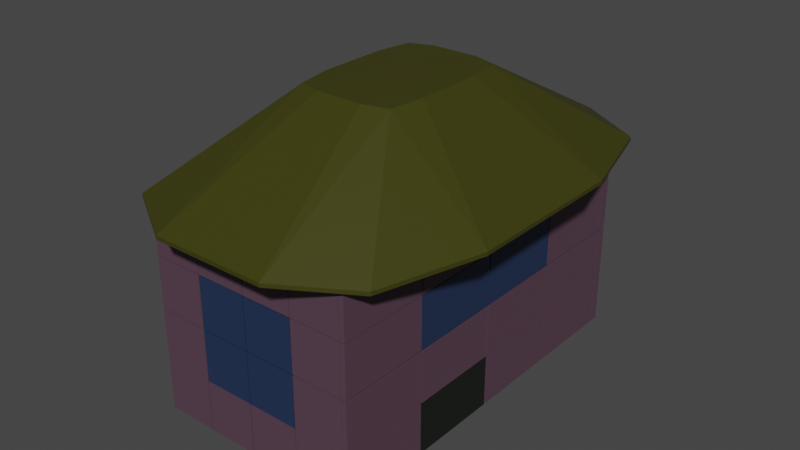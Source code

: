 # Source: house02.blend  (saved by Blender 2.81.16; exported with 4.5.12 LTS)
import bpy
from mathutils import Matrix  # noqa: F401  (used for matrix-valued properties, if any)

bpy.ops.wm.read_factory_settings(use_empty=True)
scene = bpy.context.scene
scene.name = 'Scene'

# ---- collections
col_collection = bpy.data.collections.new('Collection'); scene.collection.children.link(col_collection)

# ---- materials (node trees are filled in below, after node groups)
mat_house = bpy.data.materials.new('House')
mat_house.use_transparent_shadow = False
mat_window = bpy.data.materials.new('Window')
mat_window.use_transparent_shadow = False
mat_door = bpy.data.materials.new('Door')
mat_door.use_transparent_shadow = False
mat_roof = bpy.data.materials.new('Roof')
mat_roof.use_transparent_shadow = False

# ---- material node trees
mat_house.use_nodes = True; mat_house.node_tree.nodes.clear()
_N = mat_house.node_tree.nodes; _L = mat_house.node_tree.links
n0 = _N.new('ShaderNodeOutputMaterial'); n0.name = 'Material Output'; n0.location = (300, 300)
n1 = _N.new('ShaderNodeBsdfPrincipled'); n1.name = 'Principled BSDF'; n1.location = (10, 300)
n1.distribution = 'GGX'
n1.subsurface_method = 'BURLEY'
n1.inputs[0].default_value = (0.09462, 0.05061, 0.07576, 1.0)
n1.inputs[3].default_value = 1.45
n1.inputs[27].default_value = (0.0, 0.0, 0.0, 1.0)
n1.inputs[28].default_value = 1.0
_L.new(n1.outputs[0], n0.inputs[0])
n0.is_active_output = True
mat_window.use_nodes = True; mat_window.node_tree.nodes.clear()
_N = mat_window.node_tree.nodes; _L = mat_window.node_tree.links
n0 = _N.new('ShaderNodeOutputMaterial'); n0.name = 'Material Output'; n0.location = (300, 300)
n1 = _N.new('ShaderNodeBsdfPrincipled'); n1.name = 'Principled BSDF'; n1.location = (10, 300)
n1.distribution = 'GGX'
n1.subsurface_method = 'BURLEY'
n1.inputs[0].default_value = (0.01574, 0.03198, 0.08353, 1.0)
n1.inputs[3].default_value = 1.45
n1.inputs[27].default_value = (0.0, 0.0, 0.0, 1.0)
n1.inputs[28].default_value = 1.0
_L.new(n1.outputs[0], n0.inputs[0])
n0.is_active_output = True
mat_door.use_nodes = True; mat_door.node_tree.nodes.clear()
_N = mat_door.node_tree.nodes; _L = mat_door.node_tree.links
n0 = _N.new('ShaderNodeOutputMaterial'); n0.name = 'Material Output'; n0.location = (300, 300)
n1 = _N.new('ShaderNodeBsdfPrincipled'); n1.name = 'Principled BSDF'; n1.location = (10, 300)
n1.distribution = 'GGX'
n1.subsurface_method = 'BURLEY'
n1.inputs[0].default_value = (0.008747, 0.01109, 0.008159, 1.0)
n1.inputs[3].default_value = 1.45
n1.inputs[27].default_value = (0.0, 0.0, 0.0, 1.0)
n1.inputs[28].default_value = 1.0
_L.new(n1.outputs[0], n0.inputs[0])
n0.is_active_output = True
mat_roof.use_nodes = True; mat_roof.node_tree.nodes.clear()
_N = mat_roof.node_tree.nodes; _L = mat_roof.node_tree.links
n0 = _N.new('ShaderNodeOutputMaterial'); n0.name = 'Material Output'; n0.location = (300, 300)
n1 = _N.new('ShaderNodeBsdfPrincipled'); n1.name = 'Principled BSDF'; n1.location = (10, 300)
n1.distribution = 'GGX'
n1.subsurface_method = 'BURLEY'
n1.inputs[0].default_value = (0.04414, 0.04445, 0.002486, 1.0)
n1.inputs[3].default_value = 1.45
n1.inputs[27].default_value = (0.0, 0.0, 0.0, 1.0)
n1.inputs[28].default_value = 1.0
_L.new(n1.outputs[0], n0.inputs[0])
n0.is_active_output = True

# ---- world
world_world = bpy.data.worlds.new('World'); scene.world = world_world
world_world.use_nodes = True; world_world.node_tree.nodes.clear()
_N = world_world.node_tree.nodes; _L = world_world.node_tree.links
n0 = _N.new('ShaderNodeOutputWorld'); n0.name = 'World Output'; n0.location = (300, 300)
n1 = _N.new('ShaderNodeBackground'); n1.name = 'Background'; n1.location = (10, 300)
n1.inputs[0].default_value = (0.05088, 0.05088, 0.05088, 1.0)
_L.new(n1.outputs[0], n0.inputs[0])
n0.is_active_output = True
world_world.color = (0.05088, 0.05088, 0.05088)
world_world.use_sun_shadow = False
world_world.sun_shadow_jitter_overblur = 0.0

# ---- meshes
me_cube_047 = bpy.data.meshes.new('Cube.047')
me_cube_047.from_pydata([(0.4853, 2.585, 2.968), (0.4853, 2.585, 4.125), (0.3696, 2.585, 2.968), (0.3696, 2.585, 4.125), (0.4853, 4.638, 2.968), (0.4853, 4.638, 4.125), (0.3696, 4.638, 2.968), (0.3696, 4.638, 4.125), (-0.7928, 2.584, -0.5783), (-0.7928, 2.584, 0.5783), (-0.7928, 2.79, -0.5783), (-0.7928, 2.79, 0.5783), (0.3639, 2.584, -0.5783), (0.3639, 2.584, 0.5783), (0.3639, 2.79, -0.5783), (0.3639, 2.79, 0.5783), (-1.963, 2.584, -0.5783), (-1.963, 2.584, 0.5783), (-1.963, 2.79, -0.5783), (-1.963, 2.79, 0.5783), (-0.8061, 2.584, -0.5783), (-0.8061, 2.584, 0.5783), (-0.8061, 2.79, -0.5783), (-0.8061, 2.79, 0.5783), (-3.137, 2.584, -0.5783), (-3.137, 2.584, 0.5783), (-3.137, 2.79, -0.5783), (-3.137, 2.79, 0.5783), (-1.981, 2.584, -0.5783), (-1.981, 2.584, 0.5783), (-1.981, 2.79, -0.5783), (-1.981, 2.79, 0.5783), (-4.307, 2.584, -0.5783), (-4.307, 2.584, 0.5783), (-4.307, 2.79, -0.5783), (-4.307, 2.79, 0.5783), (-3.151, 2.584, -0.5783), (-3.151, 2.584, 0.5783), (-3.151, 2.79, -0.5783), (-3.151, 2.79, 0.5783), (-0.7928, 2.584, 0.5983), (-0.7928, 2.584, 1.755), (-0.7928, 2.79, 0.5983), (-0.7928, 2.79, 1.755), (0.3639, 2.584, 0.5983), (0.3639, 2.584, 1.755), (0.3639, 2.79, 0.5983), (0.3639, 2.79, 1.755), (-1.963, 2.584, 0.5983), (-1.963, 2.584, 1.755), (-1.963, 2.79, 0.5983), (-1.963, 2.79, 1.755), (-0.8061, 2.584, 0.5983), (-0.8061, 2.584, 1.755), (-0.8061, 2.79, 0.5983), (-0.8061, 2.79, 1.755), (-3.137, 2.584, 0.5983), (-3.137, 2.584, 1.755), (-3.137, 2.79, 0.5983), (-3.137, 2.79, 1.755), (-1.981, 2.584, 0.5983), (-1.981, 2.584, 1.755), (-1.981, 2.79, 0.5983), (-1.981, 2.79, 1.755), (-4.307, 2.584, 0.5983), (-4.307, 2.584, 1.755), (-4.307, 2.79, 0.5983), (-4.307, 2.79, 1.755), (-3.151, 2.584, 0.5983), (-3.151, 2.584, 1.755), (-3.151, 2.79, 0.5983), (-3.151, 2.79, 1.755), (-0.7928, 2.584, 1.792), (-0.7928, 2.584, 2.948), (-0.7928, 2.79, 1.792), (-0.7928, 2.79, 2.948), (0.3639, 2.584, 1.792), (0.3639, 2.584, 2.948), (0.3639, 2.79, 1.792), (0.3639, 2.79, 2.948), (-1.963, 2.584, 1.792), (-1.963, 2.584, 2.948), (-1.963, 2.79, 1.792), (-1.963, 2.79, 2.948), (-0.8061, 2.584, 1.792), (-0.8061, 2.584, 2.948), (-0.8061, 2.79, 1.792), (-0.8061, 2.79, 2.948), (-3.137, 2.584, 1.792), (-3.137, 2.584, 2.948), (-3.137, 2.79, 1.792), (-3.137, 2.79, 2.948), (-1.981, 2.584, 1.792), (-1.981, 2.584, 2.948), (-1.981, 2.79, 1.792), (-1.981, 2.79, 2.948), (-4.307, 2.584, 1.792), (-4.307, 2.584, 2.948), (-4.307, 2.79, 1.792), (-4.307, 2.79, 2.948), (-3.151, 2.584, 1.792), (-3.151, 2.584, 2.948), (-3.151, 2.79, 1.792), (-3.151, 2.79, 2.948), (-0.7928, 2.584, 2.968), (-0.7928, 2.584, 4.125), (-0.7928, 2.79, 2.968), (-0.7928, 2.79, 4.125), (0.3639, 2.584, 2.968), (0.3639, 2.584, 4.125), (0.3639, 2.79, 2.968), (0.3639, 2.79, 4.125), (-1.963, 2.584, 2.968), (-1.963, 2.584, 4.125), (-1.963, 2.79, 2.968), (-1.963, 2.79, 4.125), (-0.8061, 2.584, 2.968), (-0.8061, 2.584, 4.125), (-0.8061, 2.79, 2.968), (-0.8061, 2.79, 4.125), (-3.137, 2.584, 2.968), (-3.137, 2.584, 4.125), (-3.137, 2.79, 2.968), (-3.137, 2.79, 4.125), (-1.981, 2.584, 2.968), (-1.981, 2.584, 4.125), (-1.981, 2.79, 2.968), (-1.981, 2.79, 4.125), (-4.307, 2.584, 2.968), (-4.307, 2.584, 4.125), (-4.307, 2.79, 2.968), (-4.307, 2.79, 4.125), (-3.151, 2.584, 2.968), (-3.151, 2.584, 4.125), (-3.151, 2.79, 2.968), (-3.151, 2.79, 4.125), (0.4853, 8.822, -0.5783), (0.4853, 8.822, 0.5783), (0.3696, 8.822, -0.5783), (0.3696, 8.822, 0.5783), (0.4853, 10.87, -0.5783), (0.4853, 10.87, 0.5783), (0.3696, 10.87, -0.5783), (0.3696, 10.87, 0.5783), (0.4853, 6.746, -0.5783), (0.4853, 6.746, 0.5783), (0.3696, 6.746, -0.5783), (0.3696, 6.746, 0.5783), (0.4853, 8.798, -0.5783), (0.4853, 8.798, 0.5783), (0.3696, 8.798, -0.5783), (0.3696, 8.798, 0.5783), (0.4853, 4.661, -0.5783), (0.4853, 4.661, 0.5783), (0.3696, 4.661, -0.5783), (0.3696, 4.661, 0.5783), (0.4853, 6.714, -0.5783), (0.4853, 6.714, 0.5783), (0.3696, 6.714, -0.5783), (0.3696, 6.714, 0.5783), (0.4853, 2.585, -0.5783), (0.4853, 2.585, 0.5783), (0.3696, 2.585, -0.5783), (0.3696, 2.585, 0.5783), (0.4853, 4.638, -0.5783), (0.4853, 4.638, 0.5783), (0.3696, 4.638, -0.5783), (0.3696, 4.638, 0.5783), (0.4853, 8.822, 0.5983), (0.4853, 8.822, 1.755), (0.3696, 8.822, 0.5983), (0.3696, 8.822, 1.755), (0.4853, 10.87, 0.5983), (0.4853, 10.87, 1.755), (0.3696, 10.87, 0.5983), (0.3696, 10.87, 1.755), (0.4853, 6.746, 0.5983), (0.4853, 6.746, 1.755), (0.3696, 6.746, 0.5983), (0.3696, 6.746, 1.755), (0.4853, 8.798, 0.5983), (0.4853, 8.798, 1.755), (0.3696, 8.798, 0.5983), (0.3696, 8.798, 1.755), (0.4853, 4.661, 0.5983), (0.4853, 4.661, 1.755), (0.3696, 4.661, 0.5983), (0.3696, 4.661, 1.755), (0.4853, 6.714, 0.5983), (0.4853, 6.714, 1.755), (0.3696, 6.714, 0.5983), (0.3696, 6.714, 1.755), (0.4853, 2.585, 0.5983), (0.4853, 2.585, 1.755), (0.3696, 2.585, 0.5983), (0.3696, 2.585, 1.755), (0.4853, 4.638, 0.5983), (0.4853, 4.638, 1.755), (0.3696, 4.638, 0.5983), (0.3696, 4.638, 1.755), (0.4853, 8.822, 1.792), (0.4853, 8.822, 2.948), (0.3696, 8.822, 1.792), (0.3696, 8.822, 2.948), (0.4853, 10.87, 1.792), (0.4853, 10.87, 2.948), (0.3696, 10.87, 1.792), (0.3696, 10.87, 2.948), (0.4853, 6.746, 1.792), (0.4853, 6.746, 2.948), (0.3696, 6.746, 1.792), (0.3696, 6.746, 2.948), (0.4853, 8.798, 1.792), (0.4853, 8.798, 2.948), (0.3696, 8.798, 1.792), (0.3696, 8.798, 2.948), (0.4853, 4.661, 1.792), (0.4853, 4.661, 2.948), (0.3696, 4.661, 1.792), (0.3696, 4.661, 2.948), (0.4853, 6.714, 1.792), (0.4853, 6.714, 2.948), (0.3696, 6.714, 1.792), (0.3696, 6.714, 2.948), (0.4853, 2.585, 1.792), (0.4853, 2.585, 2.948), (0.3696, 2.585, 1.792), (0.3696, 2.585, 2.948), (0.4853, 4.638, 1.792), (0.4853, 4.638, 2.948), (0.3696, 4.638, 1.792), (0.3696, 4.638, 2.948), (0.4853, 8.822, 2.968), (0.4853, 8.822, 4.125), (0.3696, 8.822, 2.968), (0.3696, 8.822, 4.125), (0.4853, 10.87, 2.968), (0.4853, 10.87, 4.125), (0.3696, 10.87, 2.968), (0.3696, 10.87, 4.125), (0.4853, 6.746, 2.968), (0.4853, 6.746, 4.125), (0.3696, 6.746, 2.968), (0.3696, 6.746, 4.125), (0.4853, 8.798, 2.968), (0.4853, 8.798, 4.125), (0.3696, 8.798, 2.968), (0.3696, 8.798, 4.125), (0.4853, 4.661, 2.968), (0.4853, 4.661, 4.125), (0.3696, 4.661, 2.968), (0.3696, 4.661, 4.125), (0.4853, 6.714, 2.968), (0.4853, 6.714, 4.125), (0.3696, 6.714, 2.968), (0.3696, 6.714, 4.125), (-3.029, 11.11, -0.5783), (-3.029, 11.11, 0.5783), (-3.029, 10.9, -0.5783), (-3.029, 10.9, 0.5783), (-4.186, 11.11, -0.5783), (-4.186, 11.11, 0.5783), (-4.186, 10.9, -0.5783), (-4.186, 10.9, 0.5783), (-1.859, 11.11, -0.5783), (-1.859, 11.11, 0.5783), (-1.859, 10.9, -0.5783), (-1.859, 10.9, 0.5783), (-3.016, 11.11, -0.5783), (-3.016, 11.11, 0.5783), (-3.016, 10.9, -0.5783), (-3.016, 10.9, 0.5783), (-0.6849, 11.11, -0.5783), (-0.6849, 11.11, 0.5783), (-0.6849, 10.9, -0.5783), (-0.6849, 10.9, 0.5783), (-1.842, 11.11, -0.5783), (-1.842, 11.11, 0.5783), (-1.842, 10.9, -0.5783), (-1.842, 10.9, 0.5783), (0.4851, 11.11, -0.5783), (0.4851, 11.11, 0.5783), (0.4851, 10.9, -0.5783), (0.4851, 10.9, 0.5783), (-0.6715, 11.11, -0.5783), (-0.6715, 11.11, 0.5783), (-0.6715, 10.9, -0.5783), (-0.6715, 10.9, 0.5783), (-3.029, 11.11, 0.5983), (-3.029, 11.11, 1.755), (-3.029, 10.9, 0.5983), (-3.029, 10.9, 1.755), (-4.186, 11.11, 0.5983), (-4.186, 11.11, 1.755), (-4.186, 10.9, 0.5983), (-4.186, 10.9, 1.755), (-1.859, 11.11, 0.5983), (-1.859, 11.11, 1.755), (-1.859, 10.9, 0.5983), (-1.859, 10.9, 1.755), (-3.016, 11.11, 0.5983), (-3.016, 11.11, 1.755), (-3.016, 10.9, 0.5983), (-3.016, 10.9, 1.755), (-0.6849, 11.11, 0.5983), (-0.6849, 11.11, 1.755), (-0.6849, 10.9, 0.5983), (-0.6849, 10.9, 1.755), (-1.842, 11.11, 0.5983), (-1.842, 11.11, 1.755), (-1.842, 10.9, 0.5983), (-1.842, 10.9, 1.755), (0.4851, 11.11, 0.5983), (0.4851, 11.11, 1.755), (0.4851, 10.9, 0.5983), (0.4851, 10.9, 1.755), (-0.6715, 11.11, 0.5983), (-0.6715, 11.11, 1.755), (-0.6715, 10.9, 0.5983), (-0.6715, 10.9, 1.755), (-3.029, 11.11, 1.792), (-3.029, 11.11, 2.948), (-3.029, 10.9, 1.792), (-3.029, 10.9, 2.948), (-4.186, 11.11, 1.792), (-4.186, 11.11, 2.948), (-4.186, 10.9, 1.792), (-4.186, 10.9, 2.948), (-1.859, 11.11, 1.792), (-1.859, 11.11, 2.948), (-1.859, 10.9, 1.792), (-1.859, 10.9, 2.948), (-3.016, 11.11, 1.792), (-3.016, 11.11, 2.948), (-3.016, 10.9, 1.792), (-3.016, 10.9, 2.948), (-0.6849, 11.11, 1.792), (-0.6849, 11.11, 2.948), (-0.6849, 10.9, 1.792), (-0.6849, 10.9, 2.948), (-1.842, 11.11, 1.792), (-1.842, 11.11, 2.948), (-1.842, 10.9, 1.792), (-1.842, 10.9, 2.948), (0.4851, 11.11, 1.792), (0.4851, 11.11, 2.948), (0.4851, 10.9, 1.792), (0.4851, 10.9, 2.948), (-0.6715, 11.11, 1.792), (-0.6715, 11.11, 2.948), (-0.6715, 10.9, 1.792), (-0.6715, 10.9, 2.948), (-3.029, 11.11, 2.968), (-3.029, 11.11, 4.125), (-3.029, 10.9, 2.968), (-3.029, 10.9, 4.125), (-4.186, 11.11, 2.968), (-4.186, 11.11, 4.125), (-4.186, 10.9, 2.968), (-4.186, 10.9, 4.125), (-1.859, 11.11, 2.968), (-1.859, 11.11, 4.125), (-1.859, 10.9, 2.968), (-1.859, 10.9, 4.125), (-3.016, 11.11, 2.968), (-3.016, 11.11, 4.125), (-3.016, 10.9, 2.968), (-3.016, 10.9, 4.125), (-0.6849, 11.11, 2.968), (-0.6849, 11.11, 4.125), (-0.6849, 10.9, 2.968), (-0.6849, 10.9, 4.125), (-1.842, 11.11, 2.968), (-1.842, 11.11, 4.125), (-1.842, 10.9, 2.968), (-1.842, 10.9, 4.125), (0.4851, 11.11, 2.968), (0.4851, 11.11, 4.125), (0.4851, 10.9, 2.968), (0.4851, 10.9, 4.125), (-0.6715, 11.11, 2.968), (-0.6715, 11.11, 4.125), (-0.6715, 10.9, 2.968), (-0.6715, 10.9, 4.125), (-4.307, 4.871, -0.5783), (-4.307, 4.871, 0.5783), (-4.192, 4.871, -0.5783), (-4.192, 4.871, 0.5783), (-4.307, 2.819, -0.5783), (-4.307, 2.819, 0.5783), (-4.192, 2.819, -0.5783), (-4.192, 2.819, 0.5783), (-4.307, 6.948, -0.5783), (-4.307, 6.948, 0.5783), (-4.192, 6.948, -0.5783), (-4.192, 6.948, 0.5783), (-4.307, 4.895, -0.5783), (-4.307, 4.895, 0.5783), (-4.192, 4.895, -0.5783), (-4.192, 4.895, 0.5783), (-4.307, 9.032, -0.5783), (-4.307, 9.032, 0.5783), (-4.192, 9.032, -0.5783), (-4.192, 9.032, 0.5783), (-4.307, 6.979, -0.5783), (-4.307, 6.979, 0.5783), (-4.192, 6.979, -0.5783), (-4.192, 6.979, 0.5783), (-4.307, 11.11, -0.5783), (-4.307, 11.11, 0.5783), (-4.192, 11.11, -0.5783), (-4.192, 11.11, 0.5783), (-4.307, 9.056, -0.5783), (-4.307, 9.056, 0.5783), (-4.192, 9.056, -0.5783), (-4.192, 9.056, 0.5783), (-4.307, 4.871, 0.5983), (-4.307, 4.871, 1.755), (-4.192, 4.871, 0.5983), (-4.192, 4.871, 1.755), (-4.307, 2.819, 0.5983), (-4.307, 2.819, 1.755), (-4.192, 2.819, 0.5983), (-4.192, 2.819, 1.755), (-4.307, 6.948, 0.5983), (-4.307, 6.948, 1.755), (-4.192, 6.948, 0.5983), (-4.192, 6.948, 1.755), (-4.307, 4.895, 0.5983), (-4.307, 4.895, 1.755), (-4.192, 4.895, 0.5983), (-4.192, 4.895, 1.755), (-4.307, 9.032, 0.5983), (-4.307, 9.032, 1.755), (-4.192, 9.032, 0.5983), (-4.192, 9.032, 1.755), (-4.307, 6.979, 0.5983), (-4.307, 6.979, 1.755), (-4.192, 6.979, 0.5983), (-4.192, 6.979, 1.755), (-4.307, 11.11, 0.5983), (-4.307, 11.11, 1.755), (-4.192, 11.11, 0.5983), (-4.192, 11.11, 1.755), (-4.307, 9.056, 0.5983), (-4.307, 9.056, 1.755), (-4.192, 9.056, 0.5983), (-4.192, 9.056, 1.755), (-4.307, 4.871, 1.792), (-4.307, 4.871, 2.948), (-4.192, 4.871, 1.792), (-4.192, 4.871, 2.948), (-4.307, 2.819, 1.792), (-4.307, 2.819, 2.948), (-4.192, 2.819, 1.792), (-4.192, 2.819, 2.948), (-4.307, 6.948, 1.792), (-4.307, 6.948, 2.948), (-4.192, 6.948, 1.792), (-4.192, 6.948, 2.948), (-4.307, 4.895, 1.792), (-4.307, 4.895, 2.948), (-4.192, 4.895, 1.792), (-4.192, 4.895, 2.948), (-4.307, 9.032, 1.792), (-4.307, 9.032, 2.948), (-4.192, 9.032, 1.792), (-4.192, 9.032, 2.948), (-4.307, 6.979, 1.792), (-4.307, 6.979, 2.948), (-4.192, 6.979, 1.792), (-4.192, 6.979, 2.948), (-4.307, 11.11, 1.792), (-4.307, 11.11, 2.948), (-4.192, 11.11, 1.792), (-4.192, 11.11, 2.948), (-4.307, 9.056, 1.792), (-4.307, 9.056, 2.948), (-4.192, 9.056, 1.792), (-4.192, 9.056, 2.948), (-4.307, 4.871, 2.968), (-4.307, 4.871, 4.125), (-4.192, 4.871, 2.968), (-4.192, 4.871, 4.125), (-4.307, 2.819, 2.968), (-4.307, 2.819, 4.125), (-4.192, 2.819, 2.968), (-4.192, 2.819, 4.125), (-4.307, 6.948, 2.968), (-4.307, 6.948, 4.125), (-4.192, 6.948, 2.968), (-4.192, 6.948, 4.125), (-4.307, 4.895, 2.968), (-4.307, 4.895, 4.125), (-4.192, 4.895, 2.968), (-4.192, 4.895, 4.125), (-4.307, 9.032, 2.968), (-4.307, 9.032, 4.125), (-4.192, 9.032, 2.968), (-4.192, 9.032, 4.125), (-4.307, 6.979, 2.968), (-4.307, 6.979, 4.125), (-4.192, 6.979, 2.968), (-4.192, 6.979, 4.125), (-4.307, 11.11, 2.968), (-4.307, 11.11, 4.125), (-4.192, 11.11, 2.968), (-4.192, 11.11, 4.125), (-4.307, 9.056, 2.968), (-4.307, 9.056, 4.125), (-4.192, 9.056, 2.968), (-4.192, 9.056, 4.125), (-3.173, 1.763, 4.096), (-4.737, 4.985, 3.959), (-4.737, 2.706, 4.011), (-4.45, 3.124, 3.969), (-3.173, 2.706, 3.959), (-5.385, 4.985, 4.011), (-3.173, 1.763, 4.011), (-3.173, 4.985, 3.938), (-3.173, 4.985, 3.938), (-3.173, 1.763, 4.011), (-5.385, 4.985, 4.011), (-3.173, 1.763, 4.096), (-2.421, 6.079, 6.017), (-5.385, 4.985, 4.096), (-3.173, 8.741, 3.938), (-5.385, 8.741, 4.011), (-3.173, 11.96, 4.011), (-2.421, 7.647, 6.017), (-3.173, 11.96, 4.096), (-5.385, 8.741, 4.096), (-0.5937, 4.985, 3.938), (1.619, 4.985, 4.011), (-0.5937, 1.763, 4.011), (-1.345, 6.079, 6.017), (-0.5937, 1.763, 4.096), (1.619, 4.985, 4.096), (-0.5937, 8.741, 3.938), (-0.5937, 11.96, 4.011), (1.619, 8.741, 4.011), (-1.345, 7.647, 6.017), (1.619, 8.741, 4.096), (-0.5937, 11.96, 4.096), (-2.421, 6.079, 6.017), (-5.385, 4.985, 4.096), (-2.421, 5.128, 5.996), (-2.955, 5.302, 5.986), (-3.074, 6.079, 5.996), (-4.737, 2.706, 4.096), (-3.173, 8.741, 3.938), (-5.385, 8.741, 4.011), (-3.173, 11.96, 4.011), (-4.737, 8.741, 3.959), (-4.45, 10.6, 3.969), (-4.737, 11.02, 4.011), (-3.173, 11.02, 3.959), (-2.421, 7.647, 6.017), (-3.173, 11.96, 4.096), (-5.385, 8.741, 4.096), (-2.421, 8.598, 5.996), (-2.955, 8.423, 5.986), (-4.737, 11.02, 4.096), (-3.074, 7.647, 5.996), (-0.5937, 4.985, 3.938), (1.619, 4.985, 4.011), (-0.5937, 1.763, 4.011), (0.9709, 4.985, 3.959), (0.6838, 3.124, 3.969), (0.9709, 2.706, 4.011), (-0.5937, 2.706, 3.959), (-1.345, 6.079, 6.017), (-0.5937, 1.763, 4.096), (1.619, 4.985, 4.096), (-1.345, 5.128, 5.996), (-0.8116, 5.302, 5.986), (0.9709, 2.706, 4.096), (-0.6917, 6.079, 5.996), (-0.5937, 8.741, 3.938), (-0.5937, 11.96, 4.011), (1.619, 8.741, 4.011), (-0.5937, 11.02, 3.959), (0.6838, 10.6, 3.969), (0.9709, 11.02, 4.011), (0.9709, 8.741, 3.959), (-1.345, 7.647, 6.017), (1.619, 8.741, 4.096), (-0.5937, 11.96, 4.096), (-0.6917, 7.647, 5.996), (-0.8116, 8.423, 5.986), (0.9709, 11.02, 4.096), (-1.345, 8.598, 5.996)], [], [(0, 1, 3, 2), (2, 3, 7, 6), (6, 7, 5, 4), (4, 5, 1, 0), (2, 6, 4, 0), (7, 3, 1, 5), (8, 9, 11, 10), (10, 11, 15, 14), (14, 15, 13, 12), (12, 13, 9, 8), (10, 14, 12, 8), (15, 11, 9, 13), (16, 17, 19, 18), (18, 19, 23, 22), (22, 23, 21, 20), (20, 21, 17, 16), (18, 22, 20, 16), (23, 19, 17, 21), (24, 25, 27, 26), (26, 27, 31, 30), (30, 31, 29, 28), (28, 29, 25, 24), (26, 30, 28, 24), (31, 27, 25, 29), (32, 33, 35, 34), (34, 35, 39, 38), (38, 39, 37, 36), (36, 37, 33, 32), (34, 38, 36, 32), (39, 35, 33, 37), (40, 41, 43, 42), (42, 43, 47, 46), (46, 47, 45, 44), (44, 45, 41, 40), (42, 46, 44, 40), (47, 43, 41, 45), (48, 49, 51, 50), (50, 51, 55, 54), (54, 55, 53, 52), (52, 53, 49, 48), (50, 54, 52, 48), (55, 51, 49, 53), (56, 57, 59, 58), (58, 59, 63, 62), (62, 63, 61, 60), (60, 61, 57, 56), (58, 62, 60, 56), (63, 59, 57, 61), (64, 65, 67, 66), (66, 67, 71, 70), (70, 71, 69, 68), (68, 69, 65, 64), (66, 70, 68, 64), (71, 67, 65, 69), (72, 73, 75, 74), (74, 75, 79, 78), (78, 79, 77, 76), (76, 77, 73, 72), (74, 78, 76, 72), (79, 75, 73, 77), (80, 81, 83, 82), (82, 83, 87, 86), (86, 87, 85, 84), (84, 85, 81, 80), (82, 86, 84, 80), (87, 83, 81, 85), (88, 89, 91, 90), (90, 91, 95, 94), (94, 95, 93, 92), (92, 93, 89, 88), (90, 94, 92, 88), (95, 91, 89, 93), (96, 97, 99, 98), (98, 99, 103, 102), (102, 103, 101, 100), (100, 101, 97, 96), (98, 102, 100, 96), (103, 99, 97, 101), (104, 105, 107, 106), (106, 107, 111, 110), (110, 111, 109, 108), (108, 109, 105, 104), (106, 110, 108, 104), (111, 107, 105, 109), (112, 113, 115, 114), (114, 115, 119, 118), (118, 119, 117, 116), (116, 117, 113, 112), (114, 118, 116, 112), (119, 115, 113, 117), (120, 121, 123, 122), (122, 123, 127, 126), (126, 127, 125, 124), (124, 125, 121, 120), (122, 126, 124, 120), (127, 123, 121, 125), (128, 129, 131, 130), (130, 131, 135, 134), (134, 135, 133, 132), (132, 133, 129, 128), (130, 134, 132, 128), (135, 131, 129, 133), (136, 137, 139, 138), (138, 139, 143, 142), (142, 143, 141, 140), (140, 141, 137, 136), (138, 142, 140, 136), (143, 139, 137, 141), (144, 145, 147, 146), (146, 147, 151, 150), (150, 151, 149, 148), (148, 149, 145, 144), (146, 150, 148, 144), (151, 147, 145, 149), (152, 153, 155, 154), (154, 155, 159, 158), (158, 159, 157, 156), (156, 157, 153, 152), (154, 158, 156, 152), (159, 155, 153, 157), (160, 161, 163, 162), (162, 163, 167, 166), (166, 167, 165, 164), (164, 165, 161, 160), (162, 166, 164, 160), (167, 163, 161, 165), (168, 169, 171, 170), (170, 171, 175, 174), (174, 175, 173, 172), (172, 173, 169, 168), (170, 174, 172, 168), (175, 171, 169, 173), (176, 177, 179, 178), (178, 179, 183, 182), (182, 183, 181, 180), (180, 181, 177, 176), (178, 182, 180, 176), (183, 179, 177, 181), (184, 185, 187, 186), (186, 187, 191, 190), (190, 191, 189, 188), (188, 189, 185, 184), (186, 190, 188, 184), (191, 187, 185, 189), (192, 193, 195, 194), (194, 195, 199, 198), (198, 199, 197, 196), (196, 197, 193, 192), (194, 198, 196, 192), (199, 195, 193, 197), (200, 201, 203, 202), (202, 203, 207, 206), (206, 207, 205, 204), (204, 205, 201, 200), (202, 206, 204, 200), (207, 203, 201, 205), (208, 209, 211, 210), (210, 211, 215, 214), (214, 215, 213, 212), (212, 213, 209, 208), (210, 214, 212, 208), (215, 211, 209, 213), (216, 217, 219, 218), (218, 219, 223, 222), (222, 223, 221, 220), (220, 221, 217, 216), (218, 222, 220, 216), (223, 219, 217, 221), (224, 225, 227, 226), (226, 227, 231, 230), (230, 231, 229, 228), (228, 229, 225, 224), (226, 230, 228, 224), (231, 227, 225, 229), (232, 233, 235, 234), (234, 235, 239, 238), (238, 239, 237, 236), (236, 237, 233, 232), (234, 238, 236, 232), (239, 235, 233, 237), (240, 241, 243, 242), (242, 243, 247, 246), (246, 247, 245, 244), (244, 245, 241, 240), (242, 246, 244, 240), (247, 243, 241, 245), (248, 249, 251, 250), (250, 251, 255, 254), (254, 255, 253, 252), (252, 253, 249, 248), (250, 254, 252, 248), (255, 251, 249, 253), (256, 257, 259, 258), (258, 259, 263, 262), (262, 263, 261, 260), (260, 261, 257, 256), (258, 262, 260, 256), (263, 259, 257, 261), (264, 265, 267, 266), (266, 267, 271, 270), (270, 271, 269, 268), (268, 269, 265, 264), (266, 270, 268, 264), (271, 267, 265, 269), (272, 273, 275, 274), (274, 275, 279, 278), (278, 279, 277, 276), (276, 277, 273, 272), (274, 278, 276, 272), (279, 275, 273, 277), (280, 281, 283, 282), (282, 283, 287, 286), (286, 287, 285, 284), (284, 285, 281, 280), (282, 286, 284, 280), (287, 283, 281, 285), (288, 289, 291, 290), (290, 291, 295, 294), (294, 295, 293, 292), (292, 293, 289, 288), (290, 294, 292, 288), (295, 291, 289, 293), (296, 297, 299, 298), (298, 299, 303, 302), (302, 303, 301, 300), (300, 301, 297, 296), (298, 302, 300, 296), (303, 299, 297, 301), (304, 305, 307, 306), (306, 307, 311, 310), (310, 311, 309, 308), (308, 309, 305, 304), (306, 310, 308, 304), (311, 307, 305, 309), (312, 313, 315, 314), (314, 315, 319, 318), (318, 319, 317, 316), (316, 317, 313, 312), (314, 318, 316, 312), (319, 315, 313, 317), (320, 321, 323, 322), (322, 323, 327, 326), (326, 327, 325, 324), (324, 325, 321, 320), (322, 326, 324, 320), (327, 323, 321, 325), (328, 329, 331, 330), (330, 331, 335, 334), (334, 335, 333, 332), (332, 333, 329, 328), (330, 334, 332, 328), (335, 331, 329, 333), (336, 337, 339, 338), (338, 339, 343, 342), (342, 343, 341, 340), (340, 341, 337, 336), (338, 342, 340, 336), (343, 339, 337, 341), (344, 345, 347, 346), (346, 347, 351, 350), (350, 351, 349, 348), (348, 349, 345, 344), (346, 350, 348, 344), (351, 347, 345, 349), (352, 353, 355, 354), (354, 355, 359, 358), (358, 359, 357, 356), (356, 357, 353, 352), (354, 358, 356, 352), (359, 355, 353, 357), (360, 361, 363, 362), (362, 363, 367, 366), (366, 367, 365, 364), (364, 365, 361, 360), (362, 366, 364, 360), (367, 363, 361, 365), (368, 369, 371, 370), (370, 371, 375, 374), (374, 375, 373, 372), (372, 373, 369, 368), (370, 374, 372, 368), (375, 371, 369, 373), (376, 377, 379, 378), (378, 379, 383, 382), (382, 383, 381, 380), (380, 381, 377, 376), (378, 382, 380, 376), (383, 379, 377, 381), (384, 385, 387, 386), (386, 387, 391, 390), (390, 391, 389, 388), (388, 389, 385, 384), (386, 390, 388, 384), (391, 387, 385, 389), (392, 393, 395, 394), (394, 395, 399, 398), (398, 399, 397, 396), (396, 397, 393, 392), (394, 398, 396, 392), (399, 395, 393, 397), (400, 401, 403, 402), (402, 403, 407, 406), (406, 407, 405, 404), (404, 405, 401, 400), (402, 406, 404, 400), (407, 403, 401, 405), (408, 409, 411, 410), (410, 411, 415, 414), (414, 415, 413, 412), (412, 413, 409, 408), (410, 414, 412, 408), (415, 411, 409, 413), (416, 417, 419, 418), (418, 419, 423, 422), (422, 423, 421, 420), (420, 421, 417, 416), (418, 422, 420, 416), (423, 419, 417, 421), (424, 425, 427, 426), (426, 427, 431, 430), (430, 431, 429, 428), (428, 429, 425, 424), (426, 430, 428, 424), (431, 427, 425, 429), (432, 433, 435, 434), (434, 435, 439, 438), (438, 439, 437, 436), (436, 437, 433, 432), (434, 438, 436, 432), (439, 435, 433, 437), (440, 441, 443, 442), (442, 443, 447, 446), (446, 447, 445, 444), (444, 445, 441, 440), (442, 446, 444, 440), (447, 443, 441, 445), (448, 449, 451, 450), (450, 451, 455, 454), (454, 455, 453, 452), (452, 453, 449, 448), (450, 454, 452, 448), (455, 451, 449, 453), (456, 457, 459, 458), (458, 459, 463, 462), (462, 463, 461, 460), (460, 461, 457, 456), (458, 462, 460, 456), (463, 459, 457, 461), (464, 465, 467, 466), (466, 467, 471, 470), (470, 471, 469, 468), (468, 469, 465, 464), (466, 470, 468, 464), (471, 467, 465, 469), (472, 473, 475, 474), (474, 475, 479, 478), (478, 479, 477, 476), (476, 477, 473, 472), (474, 478, 476, 472), (479, 475, 473, 477), (480, 481, 483, 482), (482, 483, 487, 486), (486, 487, 485, 484), (484, 485, 481, 480), (482, 486, 484, 480), (487, 483, 481, 485), (488, 489, 491, 490), (490, 491, 495, 494), (494, 495, 493, 492), (492, 493, 489, 488), (490, 494, 492, 488), (495, 491, 489, 493), (496, 497, 499, 498), (498, 499, 503, 502), (502, 503, 501, 500), (500, 501, 497, 496), (498, 502, 500, 496), (503, 499, 497, 501), (504, 505, 507, 506), (506, 507, 511, 510), (510, 511, 509, 508), (508, 509, 505, 504), (506, 510, 508, 504), (511, 507, 505, 509), (534, 536, 523, 521), (540, 542, 537, 533), (519, 516, 515, 513), (541, 529, 524, 535), (522, 525, 531, 527), (528, 530, 543, 539), (537, 542, 586, 573), (527, 531, 559, 551), (535, 524, 544, 571), (542, 540, 580, 586), (521, 523, 512, 518), (534, 521, 518, 566), (543, 530, 558, 587), (522, 527, 551, 517), (541, 535, 571, 585), (530, 528, 552, 558), (540, 533, 565, 580), (531, 525, 545, 559), (520, 532, 564, 519), (529, 541, 585, 557), (526, 520, 519, 550), (533, 537, 573, 565), (528, 539, 579, 552), (532, 538, 578, 564), (524, 529, 557, 544), (523, 536, 572, 512), (539, 543, 587, 579), (525, 522, 517, 545), (536, 534, 566, 572), (538, 526, 550, 578), (526, 538, 532, 520), (518, 514, 515, 516), (517, 513, 515, 514), (512, 546, 547, 549), (544, 548, 547, 546), (545, 549, 547, 548), (550, 553, 554, 556), (551, 555, 554, 553), (552, 556, 554, 555), (557, 560, 561, 563), (558, 562, 561, 560), (559, 563, 561, 562), (564, 567, 568, 570), (565, 569, 568, 567), (566, 570, 568, 569), (571, 574, 575, 577), (572, 576, 575, 574), (573, 577, 575, 576), (578, 581, 582, 584), (579, 583, 582, 581), (580, 584, 582, 583), (585, 588, 589, 591), (586, 590, 589, 588), (587, 591, 589, 590), (550, 519, 513, 553), (553, 513, 517, 551), (518, 512, 549, 514), (514, 549, 545, 517), (544, 557, 563, 548), (548, 563, 559, 545), (558, 552, 555, 562), (562, 555, 551, 559), (578, 550, 556, 581), (581, 556, 552, 579), (557, 585, 591, 560), (560, 591, 587, 558), (586, 580, 583, 590), (590, 583, 579, 587), (564, 578, 584, 567), (567, 584, 580, 565), (585, 571, 577, 588), (588, 577, 573, 586), (572, 566, 569, 576), (576, 569, 565, 573), (519, 564, 570, 516), (516, 570, 566, 518), (571, 544, 546, 574), (574, 546, 512, 572)])
me_cube_047.polygons.foreach_set('material_index', [0, 0, 0, 0, 0, 0, 0, 0, 0, 0, 0, 0, 0, 0, 0, 0, 0, 0, 0, 0, 0, 0, 0, 0, 0, 0, 0, 0, 0, 0, 0, 0, 0, 0, 0, 0, 1, 1, 1, 1, 1, 1, 1, 1, 1, 1, 1, 1, 0, 0, 0, 0, 0, 0, 0, 0, 0, 0, 0, 0, 1, 1, 1, 1, 1, 1, 1, 1, 1, 1, 1, 1, 0, 0, 0, 0, 0, 0, 0, 0, 0, 0, 0, 0, 0, 0, 0, 0, 0, 0, 0, 0, 0, 0, 0, 0, 0, 0, 0, 0, 0, 0, 0, 0, 0, 0, 0, 0, 0, 0, 0, 0, 0, 0, 2, 2, 2, 2, 2, 2, 0, 0, 0, 0, 0, 0, 0, 0, 0, 0, 0, 0, 0, 0, 0, 0, 0, 0, 0, 0, 0, 0, 0, 0, 0, 0, 0, 0, 0, 0, 0, 0, 0, 0, 0, 0, 1, 1, 1, 1, 1, 1, 1, 1, 1, 1, 1, 1, 0, 0, 0, 0, 0, 0, 0, 0, 0, 0, 0, 0, 0, 0, 0, 0, 0, 0, 0, 0, 0, 0, 0, 0, 0, 0, 0, 0, 0, 0, 0, 0, 0, 0, 0, 0, 0, 0, 0, 0, 0, 0, 0, 0, 0, 0, 0, 0, 0, 0, 0, 0, 0, 0, 1, 1, 1, 1, 1, 1, 1, 1, 1, 1, 1, 1, 0, 0, 0, 0, 0, 0, 0, 0, 0, 0, 0, 0, 1, 1, 1, 1, 1, 1, 1, 1, 1, 1, 1, 1, 0, 0, 0, 0, 0, 0, 0, 0, 0, 0, 0, 0, 0, 0, 0, 0, 0, 0, 0, 0, 0, 0, 0, 0, 0, 0, 0, 0, 0, 0, 0, 0, 0, 0, 0, 0, 0, 0, 0, 0, 0, 0, 0, 0, 0, 0, 0, 0, 0, 0, 0, 0, 0, 0, 0, 0, 0, 0, 0, 0, 1, 1, 1, 1, 1, 1, 1, 1, 1, 1, 1, 1, 0, 0, 0, 0, 0, 0, 0, 0, 0, 0, 0, 0, 1, 1, 1, 1, 1, 1, 1, 1, 1, 1, 1, 1, 0, 0, 0, 0, 0, 0, 0, 0, 0, 0, 0, 0, 0, 0, 0, 0, 0, 0, 0, 0, 0, 0, 0, 0, 0, 0, 0, 0, 0, 0, 3, 3, 3, 3, 3, 3, 3, 3, 3, 3, 3, 3, 3, 3, 3, 3, 3, 3, 3, 3, 3, 3, 3, 3, 3, 3, 3, 3, 3, 3, 3, 3, 3, 3, 3, 3, 3, 3, 3, 3, 3, 3, 3, 3, 3, 3, 3, 3, 3, 3, 3, 3, 3, 3, 3, 3, 3, 3, 3, 3, 3, 3, 3, 3, 3, 3, 3, 3, 3, 3, 3, 3, 3, 3, 3, 3, 3, 3])
_uv = me_cube_047.uv_layers.new(name='UVMap')
_uv.uv.foreach_set('vector', [0.375, 0.0, 0.625, 0.0, 0.625, 0.25, 0.375, 0.25, 0.375, 0.25, 0.625, 0.25, 0.625, 0.5, 0.375, 0.5, 0.375, 0.5, 0.625, 0.5, 0.625, 0.75, 0.375, 0.75, 0.375, 0.75, 0.625, 0.75, 0.625, 1.0, 0.375, 1.0, 0.125, 0.5, 0.375, 0.5, 0.375, 0.75, 0.125, 0.75, 0.625, 0.5, 0.875, 0.5, 0.875, 0.75, 0.625, 0.75, 0.375, 0.0, 0.625, 0.0, 0.625, 0.25, 0.375, 0.25, 0.375, 0.25, 0.625, 0.25, 0.625, 0.5, 0.375, 0.5, 0.375, 0.5, 0.625, 0.5, 0.625, 0.75, 0.375, 0.75, 0.375, 0.75, 0.625, 0.75, 0.625, 1.0, 0.375, 1.0, 0.125, 0.5, 0.375, 0.5, 0.375, 0.75, 0.125, 0.75, 0.625, 0.5, 0.875, 0.5, 0.875, 0.75, 0.625, 0.75, 0.375, 0.0, 0.625, 0.0, 0.625, 0.25, 0.375, 0.25, 0.375, 0.25, 0.625, 0.25, 0.625, 0.5, 0.375, 0.5, 0.375, 0.5, 0.625, 0.5, 0.625, 0.75, 0.375, 0.75, 0.375, 0.75, 0.625, 0.75, 0.625, 1.0, 0.375, 1.0, 0.125, 0.5, 0.375, 0.5, 0.375, 0.75, 0.125, 0.75, 0.625, 0.5, 0.875, 0.5, 0.875, 0.75, 0.625, 0.75, 0.375, 0.0, 0.625, 0.0, 0.625, 0.25, 0.375, 0.25, 0.375, 0.25, 0.625, 0.25, 0.625, 0.5, 0.375, 0.5, 0.375, 0.5, 0.625, 0.5, 0.625, 0.75, 0.375, 0.75, 0.375, 0.75, 0.625, 0.75, 0.625, 1.0, 0.375, 1.0, 0.125, 0.5, 0.375, 0.5, 0.375, 0.75, 0.125, 0.75, 0.625, 0.5, 0.875, 0.5, 0.875, 0.75, 0.625, 0.75, 0.375, 0.0, 0.625, 0.0, 0.625, 0.25, 0.375, 0.25, 0.375, 0.25, 0.625, 0.25, 0.625, 0.5, 0.375, 0.5, 0.375, 0.5, 0.625, 0.5, 0.625, 0.75, 0.375, 0.75, 0.375, 0.75, 0.625, 0.75, 0.625, 1.0, 0.375, 1.0, 0.125, 0.5, 0.375, 0.5, 0.375, 0.75, 0.125, 0.75, 0.625, 0.5, 0.875, 0.5, 0.875, 0.75, 0.625, 0.75, 0.375, 0.0, 0.625, 0.0, 0.625, 0.25, 0.375, 0.25, 0.375, 0.25, 0.625, 0.25, 0.625, 0.5, 0.375, 0.5, 0.375, 0.5, 0.625, 0.5, 0.625, 0.75, 0.375, 0.75, 0.375, 0.75, 0.625, 0.75, 0.625, 1.0, 0.375, 1.0, 0.125, 0.5, 0.375, 0.5, 0.375, 0.75, 0.125, 0.75, 0.625, 0.5, 0.875, 0.5, 0.875, 0.75, 0.625, 0.75, 0.375, 0.0, 0.625, 0.0, 0.625, 0.25, 0.375, 0.25, 0.375, 0.25, 0.625, 0.25, 0.625, 0.5, 0.375, 0.5, 0.375, 0.5, 0.625, 0.5, 0.625, 0.75, 0.375, 0.75, 0.375, 0.75, 0.625, 0.75, 0.625, 1.0, 0.375, 1.0, 0.125, 0.5, 0.375, 0.5, 0.375, 0.75, 0.125, 0.75, 0.625, 0.5, 0.875, 0.5, 0.875, 0.75, 0.625, 0.75, 0.375, 0.0, 0.625, 0.0, 0.625, 0.25, 0.375, 0.25, 0.375, 0.25, 0.625, 0.25, 0.625, 0.5, 0.375, 0.5, 0.375, 0.5, 0.625, 0.5, 0.625, 0.75, 0.375, 0.75, 0.375, 0.75, 0.625, 0.75, 0.625, 1.0, 0.375, 1.0, 0.125, 0.5, 0.375, 0.5, 0.375, 0.75, 0.125, 0.75, 0.625, 0.5, 0.875, 0.5, 0.875, 0.75, 0.625, 0.75, 0.375, 0.0, 0.625, 0.0, 0.625, 0.25, 0.375, 0.25, 0.375, 0.25, 0.625, 0.25, 0.625, 0.5, 0.375, 0.5, 0.375, 0.5, 0.625, 0.5, 0.625, 0.75, 0.375, 0.75, 0.375, 0.75, 0.625, 0.75, 0.625, 1.0, 0.375, 1.0, 0.125, 0.5, 0.375, 0.5, 0.375, 0.75, 0.125, 0.75, 0.625, 0.5, 0.875, 0.5, 0.875, 0.75, 0.625, 0.75, 0.375, 0.0, 0.625, 0.0, 0.625, 0.25, 0.375, 0.25, 0.375, 0.25, 0.625, 0.25, 0.625, 0.5, 0.375, 0.5, 0.375, 0.5, 0.625, 0.5, 0.625, 0.75, 0.375, 0.75, 0.375, 0.75, 0.625, 0.75, 0.625, 1.0, 0.375, 1.0, 0.125, 0.5, 0.375, 0.5, 0.375, 0.75, 0.125, 0.75, 0.625, 0.5, 0.875, 0.5, 0.875, 0.75, 0.625, 0.75, 0.375, 0.0, 0.625, 0.0, 0.625, 0.25, 0.375, 0.25, 0.375, 0.25, 0.625, 0.25, 0.625, 0.5, 0.375, 0.5, 0.375, 0.5, 0.625, 0.5, 0.625, 0.75, 0.375, 0.75, 0.375, 0.75, 0.625, 0.75, 0.625, 1.0, 0.375, 1.0, 0.125, 0.5, 0.375, 0.5, 0.375, 0.75, 0.125, 0.75, 0.625, 0.5, 0.875, 0.5, 0.875, 0.75, 0.625, 0.75, 0.375, 0.0, 0.625, 0.0, 0.625, 0.25, 0.375, 0.25, 0.375, 0.25, 0.625, 0.25, 0.625, 0.5, 0.375, 0.5, 0.375, 0.5, 0.625, 0.5, 0.625, 0.75, 0.375, 0.75, 0.375, 0.75, 0.625, 0.75, 0.625, 1.0, 0.375, 1.0, 0.125, 0.5, 0.375, 0.5, 0.375, 0.75, 0.125, 0.75, 0.625, 0.5, 0.875, 0.5, 0.875, 0.75, 0.625, 0.75, 0.375, 0.0, 0.625, 0.0, 0.625, 0.25, 0.375, 0.25, 0.375, 0.25, 0.625, 0.25, 0.625, 0.5, 0.375, 0.5, 0.375, 0.5, 0.625, 0.5, 0.625, 0.75, 0.375, 0.75, 0.375, 0.75, 0.625, 0.75, 0.625, 1.0, 0.375, 1.0, 0.125, 0.5, 0.375, 0.5, 0.375, 0.75, 0.125, 0.75, 0.625, 0.5, 0.875, 0.5, 0.875, 0.75, 0.625, 0.75, 0.375, 0.0, 0.625, 0.0, 0.625, 0.25, 0.375, 0.25, 0.375, 0.25, 0.625, 0.25, 0.625, 0.5, 0.375, 0.5, 0.375, 0.5, 0.625, 0.5, 0.625, 0.75, 0.375, 0.75, 0.375, 0.75, 0.625, 0.75, 0.625, 1.0, 0.375, 1.0, 0.125, 0.5, 0.375, 0.5, 0.375, 0.75, 0.125, 0.75, 0.625, 0.5, 0.875, 0.5, 0.875, 0.75, 0.625, 0.75, 0.375, 0.0, 0.625, 0.0, 0.625, 0.25, 0.375, 0.25, 0.375, 0.25, 0.625, 0.25, 0.625, 0.5, 0.375, 0.5, 0.375, 0.5, 0.625, 0.5, 0.625, 0.75, 0.375, 0.75, 0.375, 0.75, 0.625, 0.75, 0.625, 1.0, 0.375, 1.0, 0.125, 0.5, 0.375, 0.5, 0.375, 0.75, 0.125, 0.75, 0.625, 0.5, 0.875, 0.5, 0.875, 0.75, 0.625, 0.75, 0.375, 0.0, 0.625, 0.0, 0.625, 0.25, 0.375, 0.25, 0.375, 0.25, 0.625, 0.25, 0.625, 0.5, 0.375, 0.5, 0.375, 0.5, 0.625, 0.5, 0.625, 0.75, 0.375, 0.75, 0.375, 0.75, 0.625, 0.75, 0.625, 1.0, 0.375, 1.0, 0.125, 0.5, 0.375, 0.5, 0.375, 0.75, 0.125, 0.75, 0.625, 0.5, 0.875, 0.5, 0.875, 0.75, 0.625, 0.75, 0.375, 0.0, 0.625, 0.0, 0.625, 0.25, 0.375, 0.25, 0.375, 0.25, 0.625, 0.25, 0.625, 0.5, 0.375, 0.5, 0.375, 0.5, 0.625, 0.5, 0.625, 0.75, 0.375, 0.75, 0.375, 0.75, 0.625, 0.75, 0.625, 1.0, 0.375, 1.0, 0.125, 0.5, 0.375, 0.5, 0.375, 0.75, 0.125, 0.75, 0.625, 0.5, 0.875, 0.5, 0.875, 0.75, 0.625, 0.75, 0.375, 0.0, 0.625, 0.0, 0.625, 0.25, 0.375, 0.25, 0.375, 0.25, 0.625, 0.25, 0.625, 0.5, 0.375, 0.5, 0.375, 0.5, 0.625, 0.5, 0.625, 0.75, 0.375, 0.75, 0.375, 0.75, 0.625, 0.75, 0.625, 1.0, 0.375, 1.0, 0.125, 0.5, 0.375, 0.5, 0.375, 0.75, 0.125, 0.75, 0.625, 0.5, 0.875, 0.5, 0.875, 0.75, 0.625, 0.75, 0.375, 0.0, 0.625, 0.0, 0.625, 0.25, 0.375, 0.25, 0.375, 0.25, 0.625, 0.25, 0.625, 0.5, 0.375, 0.5, 0.375, 0.5, 0.625, 0.5, 0.625, 0.75, 0.375, 0.75, 0.375, 0.75, 0.625, 0.75, 0.625, 1.0, 0.375, 1.0, 0.125, 0.5, 0.375, 0.5, 0.375, 0.75, 0.125, 0.75, 0.625, 0.5, 0.875, 0.5, 0.875, 0.75, 0.625, 0.75, 0.375, 0.0, 0.625, 0.0, 0.625, 0.25, 0.375, 0.25, 0.375, 0.25, 0.625, 0.25, 0.625, 0.5, 0.375, 0.5, 0.375, 0.5, 0.625, 0.5, 0.625, 0.75, 0.375, 0.75, 0.375, 0.75, 0.625, 0.75, 0.625, 1.0, 0.375, 1.0, 0.125, 0.5, 0.375, 0.5, 0.375, 0.75, 0.125, 0.75, 0.625, 0.5, 0.875, 0.5, 0.875, 0.75, 0.625, 0.75, 0.375, 0.0, 0.625, 0.0, 0.625, 0.25, 0.375, 0.25, 0.375, 0.25, 0.625, 0.25, 0.625, 0.5, 0.375, 0.5, 0.375, 0.5, 0.625, 0.5, 0.625, 0.75, 0.375, 0.75, 0.375, 0.75, 0.625, 0.75, 0.625, 1.0, 0.375, 1.0, 0.125, 0.5, 0.375, 0.5, 0.375, 0.75, 0.125, 0.75, 0.625, 0.5, 0.875, 0.5, 0.875, 0.75, 0.625, 0.75, 0.375, 0.0, 0.625, 0.0, 0.625, 0.25, 0.375, 0.25, 0.375, 0.25, 0.625, 0.25, 0.625, 0.5, 0.375, 0.5, 0.375, 0.5, 0.625, 0.5, 0.625, 0.75, 0.375, 0.75, 0.375, 0.75, 0.625, 0.75, 0.625, 1.0, 0.375, 1.0, 0.125, 0.5, 0.375, 0.5, 0.375, 0.75, 0.125, 0.75, 0.625, 0.5, 0.875, 0.5, 0.875, 0.75, 0.625, 0.75, 0.375, 0.0, 0.625, 0.0, 0.625, 0.25, 0.375, 0.25, 0.375, 0.25, 0.625, 0.25, 0.625, 0.5, 0.375, 0.5, 0.375, 0.5, 0.625, 0.5, 0.625, 0.75, 0.375, 0.75, 0.375, 0.75, 0.625, 0.75, 0.625, 1.0, 0.375, 1.0, 0.125, 0.5, 0.375, 0.5, 0.375, 0.75, 0.125, 0.75, 0.625, 0.5, 0.875, 0.5, 0.875, 0.75, 0.625, 0.75, 0.375, 0.0, 0.625, 0.0, 0.625, 0.25, 0.375, 0.25, 0.375, 0.25, 0.625, 0.25, 0.625, 0.5, 0.375, 0.5, 0.375, 0.5, 0.625, 0.5, 0.625, 0.75, 0.375, 0.75, 0.375, 0.75, 0.625, 0.75, 0.625, 1.0, 0.375, 1.0, 0.125, 0.5, 0.375, 0.5, 0.375, 0.75, 0.125, 0.75, 0.625, 0.5, 0.875, 0.5, 0.875, 0.75, 0.625, 0.75, 0.375, 0.0, 0.625, 0.0, 0.625, 0.25, 0.375, 0.25, 0.375, 0.25, 0.625, 0.25, 0.625, 0.5, 0.375, 0.5, 0.375, 0.5, 0.625, 0.5, 0.625, 0.75, 0.375, 0.75, 0.375, 0.75, 0.625, 0.75, 0.625, 1.0, 0.375, 1.0, 0.125, 0.5, 0.375, 0.5, 0.375, 0.75, 0.125, 0.75, 0.625, 0.5, 0.875, 0.5, 0.875, 0.75, 0.625, 0.75, 0.375, 0.0, 0.625, 0.0, 0.625, 0.25, 0.375, 0.25, 0.375, 0.25, 0.625, 0.25, 0.625, 0.5, 0.375, 0.5, 0.375, 0.5, 0.625, 0.5, 0.625, 0.75, 0.375, 0.75, 0.375, 0.75, 0.625, 0.75, 0.625, 1.0, 0.375, 1.0, 0.125, 0.5, 0.375, 0.5, 0.375, 0.75, 0.125, 0.75, 0.625, 0.5, 0.875, 0.5, 0.875, 0.75, 0.625, 0.75, 0.375, 0.0, 0.625, 0.0, 0.625, 0.25, 0.375, 0.25, 0.375, 0.25, 0.625, 0.25, 0.625, 0.5, 0.375, 0.5, 0.375, 0.5, 0.625, 0.5, 0.625, 0.75, 0.375, 0.75, 0.375, 0.75, 0.625, 0.75, 0.625, 1.0, 0.375, 1.0, 0.125, 0.5, 0.375, 0.5, 0.375, 0.75, 0.125, 0.75, 0.625, 0.5, 0.875, 0.5, 0.875, 0.75, 0.625, 0.75, 0.375, 0.0, 0.625, 0.0, 0.625, 0.25, 0.375, 0.25, 0.375, 0.25, 0.625, 0.25, 0.625, 0.5, 0.375, 0.5, 0.375, 0.5, 0.625, 0.5, 0.625, 0.75, 0.375, 0.75, 0.375, 0.75, 0.625, 0.75, 0.625, 1.0, 0.375, 1.0, 0.125, 0.5, 0.375, 0.5, 0.375, 0.75, 0.125, 0.75, 0.625, 0.5, 0.875, 0.5, 0.875, 0.75, 0.625, 0.75, 0.375, 0.0, 0.625, 0.0, 0.625, 0.25, 0.375, 0.25, 0.375, 0.25, 0.625, 0.25, 0.625, 0.5, 0.375, 0.5, 0.375, 0.5, 0.625, 0.5, 0.625, 0.75, 0.375, 0.75, 0.375, 0.75, 0.625, 0.75, 0.625, 1.0, 0.375, 1.0, 0.125, 0.5, 0.375, 0.5, 0.375, 0.75, 0.125, 0.75, 0.625, 0.5, 0.875, 0.5, 0.875, 0.75, 0.625, 0.75, 0.375, 0.0, 0.625, 0.0, 0.625, 0.25, 0.375, 0.25, 0.375, 0.25, 0.625, 0.25, 0.625, 0.5, 0.375, 0.5, 0.375, 0.5, 0.625, 0.5, 0.625, 0.75, 0.375, 0.75, 0.375, 0.75, 0.625, 0.75, 0.625, 1.0, 0.375, 1.0, 0.125, 0.5, 0.375, 0.5, 0.375, 0.75, 0.125, 0.75, 0.625, 0.5, 0.875, 0.5, 0.875, 0.75, 0.625, 0.75, 0.375, 0.0, 0.625, 0.0, 0.625, 0.25, 0.375, 0.25, 0.375, 0.25, 0.625, 0.25, 0.625, 0.5, 0.375, 0.5, 0.375, 0.5, 0.625, 0.5, 0.625, 0.75, 0.375, 0.75, 0.375, 0.75, 0.625, 0.75, 0.625, 1.0, 0.375, 1.0, 0.125, 0.5, 0.375, 0.5, 0.375, 0.75, 0.125, 0.75, 0.625, 0.5, 0.875, 0.5, 0.875, 0.75, 0.625, 0.75, 0.375, 0.0, 0.625, 0.0, 0.625, 0.25, 0.375, 0.25, 0.375, 0.25, 0.625, 0.25, 0.625, 0.5, 0.375, 0.5, 0.375, 0.5, 0.625, 0.5, 0.625, 0.75, 0.375, 0.75, 0.375, 0.75, 0.625, 0.75, 0.625, 1.0, 0.375, 1.0, 0.125, 0.5, 0.375, 0.5, 0.375, 0.75, 0.125, 0.75, 0.625, 0.5, 0.875, 0.5, 0.875, 0.75, 0.625, 0.75, 0.375, 0.0, 0.625, 0.0, 0.625, 0.25, 0.375, 0.25, 0.375, 0.25, 0.625, 0.25, 0.625, 0.5, 0.375, 0.5, 0.375, 0.5, 0.625, 0.5, 0.625, 0.75, 0.375, 0.75, 0.375, 0.75, 0.625, 0.75, 0.625, 1.0, 0.375, 1.0, 0.125, 0.5, 0.375, 0.5, 0.375, 0.75, 0.125, 0.75, 0.625, 0.5, 0.875, 0.5, 0.875, 0.75, 0.625, 0.75, 0.375, 0.0, 0.625, 0.0, 0.625, 0.25, 0.375, 0.25, 0.375, 0.25, 0.625, 0.25, 0.625, 0.5, 0.375, 0.5, 0.375, 0.5, 0.625, 0.5, 0.625, 0.75, 0.375, 0.75, 0.375, 0.75, 0.625, 0.75, 0.625, 1.0, 0.375, 1.0, 0.125, 0.5, 0.375, 0.5, 0.375, 0.75, 0.125, 0.75, 0.625, 0.5, 0.875, 0.5, 0.875, 0.75, 0.625, 0.75, 0.375, 0.0, 0.625, 0.0, 0.625, 0.25, 0.375, 0.25, 0.375, 0.25, 0.625, 0.25, 0.625, 0.5, 0.375, 0.5, 0.375, 0.5, 0.625, 0.5, 0.625, 0.75, 0.375, 0.75, 0.375, 0.75, 0.625, 0.75, 0.625, 1.0, 0.375, 1.0, 0.125, 0.5, 0.375, 0.5, 0.375, 0.75, 0.125, 0.75, 0.625, 0.5, 0.875, 0.5, 0.875, 0.75, 0.625, 0.75, 0.375, 0.0, 0.625, 0.0, 0.625, 0.25, 0.375, 0.25, 0.375, 0.25, 0.625, 0.25, 0.625, 0.5, 0.375, 0.5, 0.375, 0.5, 0.625, 0.5, 0.625, 0.75, 0.375, 0.75, 0.375, 0.75, 0.625, 0.75, 0.625, 1.0, 0.375, 1.0, 0.125, 0.5, 0.375, 0.5, 0.375, 0.75, 0.125, 0.75, 0.625, 0.5, 0.875, 0.5, 0.875, 0.75, 0.625, 0.75, 0.375, 0.0, 0.625, 0.0, 0.625, 0.25, 0.375, 0.25, 0.375, 0.25, 0.625, 0.25, 0.625, 0.5, 0.375, 0.5, 0.375, 0.5, 0.625, 0.5, 0.625, 0.75, 0.375, 0.75, 0.375, 0.75, 0.625, 0.75, 0.625, 1.0, 0.375, 1.0, 0.125, 0.5, 0.375, 0.5, 0.375, 0.75, 0.125, 0.75, 0.625, 0.5, 0.875, 0.5, 0.875, 0.75, 0.625, 0.75, 0.375, 0.0, 0.625, 0.0, 0.625, 0.25, 0.375, 0.25, 0.375, 0.25, 0.625, 0.25, 0.625, 0.5, 0.375, 0.5, 0.375, 0.5, 0.625, 0.5, 0.625, 0.75, 0.375, 0.75, 0.375, 0.75, 0.625, 0.75, 0.625, 1.0, 0.375, 1.0, 0.125, 0.5, 0.375, 0.5, 0.375, 0.75, 0.125, 0.75, 0.625, 0.5, 0.875, 0.5, 0.875, 0.75, 0.625, 0.75, 0.375, 0.0, 0.625, 0.0, 0.625, 0.25, 0.375, 0.25, 0.375, 0.25, 0.625, 0.25, 0.625, 0.5, 0.375, 0.5, 0.375, 0.5, 0.625, 0.5, 0.625, 0.75, 0.375, 0.75, 0.375, 0.75, 0.625, 0.75, 0.625, 1.0, 0.375, 1.0, 0.125, 0.5, 0.375, 0.5, 0.375, 0.75, 0.125, 0.75, 0.625, 0.5, 0.875, 0.5, 0.875, 0.75, 0.625, 0.75, 0.375, 0.0, 0.625, 0.0, 0.625, 0.25, 0.375, 0.25, 0.375, 0.25, 0.625, 0.25, 0.625, 0.5, 0.375, 0.5, 0.375, 0.5, 0.625, 0.5, 0.625, 0.75, 0.375, 0.75, 0.375, 0.75, 0.625, 0.75, 0.625, 1.0, 0.375, 1.0, 0.125, 0.5, 0.375, 0.5, 0.375, 0.75, 0.125, 0.75, 0.625, 0.5, 0.875, 0.5, 0.875, 0.75, 0.625, 0.75, 0.375, 0.0, 0.625, 0.0, 0.625, 0.25, 0.375, 0.25, 0.375, 0.25, 0.625, 0.25, 0.625, 0.5, 0.375, 0.5, 0.375, 0.5, 0.625, 0.5, 0.625, 0.75, 0.375, 0.75, 0.375, 0.75, 0.625, 0.75, 0.625, 1.0, 0.375, 1.0, 0.125, 0.5, 0.375, 0.5, 0.375, 0.75, 0.125, 0.75, 0.625, 0.5, 0.875, 0.5, 0.875, 0.75, 0.625, 0.75, 0.375, 0.0, 0.625, 0.0, 0.625, 0.25, 0.375, 0.25, 0.375, 0.25, 0.625, 0.25, 0.625, 0.5, 0.375, 0.5, 0.375, 0.5, 0.625, 0.5, 0.625, 0.75, 0.375, 0.75, 0.375, 0.75, 0.625, 0.75, 0.625, 1.0, 0.375, 1.0, 0.125, 0.5, 0.375, 0.5, 0.375, 0.75, 0.125, 0.75, 0.625, 0.5, 0.875, 0.5, 0.875, 0.75, 0.625, 0.75, 0.375, 0.0, 0.625, 0.0, 0.625, 0.25, 0.375, 0.25, 0.375, 0.25, 0.625, 0.25, 0.625, 0.5, 0.375, 0.5, 0.375, 0.5, 0.625, 0.5, 0.625, 0.75, 0.375, 0.75, 0.375, 0.75, 0.625, 0.75, 0.625, 1.0, 0.375, 1.0, 0.125, 0.5, 0.375, 0.5, 0.375, 0.75, 0.125, 0.75, 0.625, 0.5, 0.875, 0.5, 0.875, 0.75, 0.625, 0.75, 0.375, 0.0, 0.625, 0.0, 0.625, 0.25, 0.375, 0.25, 0.375, 0.25, 0.625, 0.25, 0.625, 0.5, 0.375, 0.5, 0.375, 0.5, 0.625, 0.5, 0.625, 0.75, 0.375, 0.75, 0.375, 0.75, 0.625, 0.75, 0.625, 1.0, 0.375, 1.0, 0.125, 0.5, 0.375, 0.5, 0.375, 0.75, 0.125, 0.75, 0.625, 0.5, 0.875, 0.5, 0.875, 0.75, 0.625, 0.75, 0.375, 0.0, 0.625, 0.0, 0.625, 0.25, 0.375, 0.25, 0.375, 0.25, 0.625, 0.25, 0.625, 0.5, 0.375, 0.5, 0.375, 0.5, 0.625, 0.5, 0.625, 0.75, 0.375, 0.75, 0.375, 0.75, 0.625, 0.75, 0.625, 1.0, 0.375, 1.0, 0.125, 0.5, 0.375, 0.5, 0.375, 0.75, 0.125, 0.75, 0.625, 0.5, 0.875, 0.5, 0.875, 0.75, 0.625, 0.75, 0.375, 0.0, 0.625, 0.0, 0.625, 0.25, 0.375, 0.25, 0.375, 0.25, 0.625, 0.25, 0.625, 0.5, 0.375, 0.5, 0.375, 0.5, 0.625, 0.5, 0.625, 0.75, 0.375, 0.75, 0.375, 0.75, 0.625, 0.75, 0.625, 1.0, 0.375, 1.0, 0.125, 0.5, 0.375, 0.5, 0.375, 0.75, 0.125, 0.75, 0.625, 0.5, 0.875, 0.5, 0.875, 0.75, 0.625, 0.75, 0.375, 0.0, 0.625, 0.0, 0.625, 0.25, 0.375, 0.25, 0.375, 0.25, 0.625, 0.25, 0.625, 0.5, 0.375, 0.5, 0.375, 0.5, 0.625, 0.5, 0.625, 0.75, 0.375, 0.75, 0.375, 0.75, 0.625, 0.75, 0.625, 1.0, 0.375, 1.0, 0.125, 0.5, 0.375, 0.5, 0.375, 0.75, 0.125, 0.75, 0.625, 0.5, 0.875, 0.5, 0.875, 0.75, 0.625, 0.75, 0.375, 0.0, 0.625, 0.0, 0.625, 0.25, 0.375, 0.25, 0.375, 0.25, 0.625, 0.25, 0.625, 0.5, 0.375, 0.5, 0.375, 0.5, 0.625, 0.5, 0.625, 0.75, 0.375, 0.75, 0.375, 0.75, 0.625, 0.75, 0.625, 1.0, 0.375, 1.0, 0.125, 0.5, 0.375, 0.5, 0.375, 0.75, 0.125, 0.75, 0.625, 0.5, 0.875, 0.5, 0.875, 0.75, 0.625, 0.75, 0.375, 0.0, 0.625, 0.0, 0.625, 0.25, 0.375, 0.25, 0.375, 0.25, 0.625, 0.25, 0.625, 0.5, 0.375, 0.5, 0.375, 0.5, 0.625, 0.5, 0.625, 0.75, 0.375, 0.75, 0.375, 0.75, 0.625, 0.75, 0.625, 1.0, 0.375, 1.0, 0.125, 0.5, 0.375, 0.5, 0.375, 0.75, 0.125, 0.75, 0.625, 0.5, 0.875, 0.5, 0.875, 0.75, 0.625, 0.75, 0.375, 0.0, 0.625, 0.0, 0.625, 0.25, 0.375, 0.25, 0.375, 0.25, 0.625, 0.25, 0.625, 0.5, 0.375, 0.5, 0.375, 0.5, 0.625, 0.5, 0.625, 0.75, 0.375, 0.75, 0.375, 0.75, 0.625, 0.75, 0.625, 1.0, 0.375, 1.0, 0.125, 0.5, 0.375, 0.5, 0.375, 0.75, 0.125, 0.75, 0.625, 0.5, 0.875, 0.5, 0.875, 0.75, 0.625, 0.75, 0.375, 0.0, 0.625, 0.0, 0.625, 0.25, 0.375, 0.25, 0.375, 0.25, 0.625, 0.25, 0.625, 0.5, 0.375, 0.5, 0.375, 0.5, 0.625, 0.5, 0.625, 0.75, 0.375, 0.75, 0.375, 0.75, 0.625, 0.75, 0.625, 1.0, 0.375, 1.0, 0.125, 0.5, 0.375, 0.5, 0.375, 0.75, 0.125, 0.75, 0.625, 0.5, 0.875, 0.5, 0.875, 0.75, 0.625, 0.75, 0.375, 0.0, 0.625, 0.0, 0.625, 0.25, 0.375, 0.25, 0.375, 0.25, 0.625, 0.25, 0.625, 0.5, 0.375, 0.5, 0.375, 0.5, 0.625, 0.5, 0.625, 0.75, 0.375, 0.75, 0.375, 0.75, 0.625, 0.75, 0.625, 1.0, 0.375, 1.0, 0.125, 0.5, 0.375, 0.5, 0.375, 0.75, 0.125, 0.75, 0.625, 0.5, 0.875, 0.5, 0.875, 0.75, 0.625, 0.75, 0.375, 0.0, 0.625, 0.0, 0.625, 0.25, 0.375, 0.25, 0.375, 0.25, 0.625, 0.25, 0.625, 0.5, 0.375, 0.5, 0.375, 0.5, 0.625, 0.5, 0.625, 0.75, 0.375, 0.75, 0.375, 0.75, 0.625, 0.75, 0.625, 1.0, 0.375, 1.0, 0.125, 0.5, 0.375, 0.5, 0.375, 0.75, 0.125, 0.75, 0.625, 0.5, 0.875, 0.5, 0.875, 0.75, 0.625, 0.75, 0.375, 0.0, 0.625, 0.0, 0.625, 0.25, 0.375, 0.25, 0.375, 0.25, 0.625, 0.25, 0.625, 0.5, 0.375, 0.5, 0.375, 0.5, 0.625, 0.5, 0.625, 0.75, 0.375, 0.75, 0.375, 0.75, 0.625, 0.75, 0.625, 1.0, 0.375, 1.0, 0.125, 0.5, 0.375, 0.5, 0.375, 0.75, 0.125, 0.75, 0.625, 0.5, 0.875, 0.5, 0.875, 0.75, 0.625, 0.75, 0.375, 0.0, 0.625, 0.0, 0.625, 0.25, 0.375, 0.25, 0.375, 0.25, 0.625, 0.25, 0.625, 0.5, 0.375, 0.5, 0.375, 0.5, 0.625, 0.5, 0.625, 0.75, 0.375, 0.75, 0.375, 0.75, 0.625, 0.75, 0.625, 1.0, 0.375, 1.0, 0.125, 0.5, 0.375, 0.5, 0.375, 0.75, 0.125, 0.75, 0.625, 0.5, 0.875, 0.5, 0.875, 0.75, 0.625, 0.75, 0.375, 0.0, 0.625, 0.0, 0.625, 0.25, 0.375, 0.25, 0.375, 0.25, 0.625, 0.25, 0.625, 0.5, 0.375, 0.5, 0.375, 0.5, 0.625, 0.5, 0.625, 0.75, 0.375, 0.75, 0.375, 0.75, 0.625, 0.75, 0.625, 1.0, 0.375, 1.0, 0.125, 0.5, 0.375, 0.5, 0.375, 0.75, 0.125, 0.75, 0.625, 0.5, 0.875, 0.5, 0.875, 0.75, 0.625, 0.75, 0.375, 0.0, 0.625, 0.0, 0.625, 0.25, 0.375, 0.25, 0.375, 0.25, 0.625, 0.25, 0.625, 0.5, 0.375, 0.5, 0.375, 0.5, 0.625, 0.5, 0.625, 0.75, 0.375, 0.75, 0.375, 0.75, 0.625, 0.75, 0.625, 1.0, 0.375, 1.0, 0.125, 0.5, 0.375, 0.5, 0.375, 0.75, 0.125, 0.75, 0.625, 0.5, 0.875, 0.5, 0.875, 0.75, 0.625, 0.75, 0.375, 0.0, 0.625, 0.0, 0.625, 0.25, 0.375, 0.25, 0.375, 0.25, 0.625, 0.25, 0.625, 0.5, 0.375, 0.5, 0.375, 0.5, 0.625, 0.5, 0.625, 0.75, 0.375, 0.75, 0.375, 0.75, 0.625, 0.75, 0.625, 1.0, 0.375, 1.0, 0.125, 0.5, 0.375, 0.5, 0.375, 0.75, 0.125, 0.75, 0.625, 0.5, 0.875, 0.5, 0.875, 0.75, 0.625, 0.75, 0.375, 0.0, 0.625, 0.0, 0.625, 0.25, 0.375, 0.25, 0.375, 0.25, 0.625, 0.25, 0.625, 0.5, 0.375, 0.5, 0.375, 0.5, 0.625, 0.5, 0.625, 0.75, 0.375, 0.75, 0.375, 0.75, 0.625, 0.75, 0.625, 1.0, 0.375, 1.0, 0.125, 0.5, 0.375, 0.5, 0.375, 0.75, 0.125, 0.75, 0.625, 0.5, 0.875, 0.5, 0.875, 0.75, 0.625, 0.75, 0.375, 0.0, 0.625, 0.0, 0.625, 0.25, 0.375, 0.25, 0.375, 0.25, 0.625, 0.25, 0.625, 0.5, 0.375, 0.5, 0.375, 0.5, 0.625, 0.5, 0.625, 0.75, 0.375, 0.75, 0.375, 0.75, 0.625, 0.75, 0.625, 1.0, 0.375, 1.0, 0.125, 0.5, 0.375, 0.5, 0.375, 0.75, 0.125, 0.75, 0.625, 0.5, 0.875, 0.5, 0.875, 0.75, 0.625, 0.75, 0.375, 0.0, 0.625, 0.0, 0.625, 0.25, 0.375, 0.25, 0.375, 0.25, 0.625, 0.25, 0.625, 0.5, 0.375, 0.5, 0.375, 0.5, 0.625, 0.5, 0.625, 0.75, 0.375, 0.75, 0.375, 0.75, 0.625, 0.75, 0.625, 1.0, 0.375, 1.0, 0.125, 0.5, 0.375, 0.5, 0.375, 0.75, 0.125, 0.75, 0.625, 0.5, 0.875, 0.5, 0.875, 0.75, 0.625, 0.75, 0.375, 0.0, 0.625, 0.0, 0.625, 0.25, 0.375, 0.25, 0.375, 0.25, 0.625, 0.25, 0.625, 0.5, 0.375, 0.5, 0.375, 0.5, 0.625, 0.5, 0.625, 0.75, 0.375, 0.75, 0.375, 0.75, 0.625, 0.75, 0.625, 1.0, 0.375, 1.0, 0.125, 0.5, 0.375, 0.5, 0.375, 0.75, 0.125, 0.75, 0.625, 0.5, 0.875, 0.5, 0.875, 0.75, 0.625, 0.75, 0.375, 0.0, 0.625, 0.0, 0.625, 0.25, 0.375, 0.25, 0.375, 0.25, 0.625, 0.25, 0.625, 0.5, 0.375, 0.5, 0.375, 0.5, 0.625, 0.5, 0.625, 0.75, 0.375, 0.75, 0.375, 0.75, 0.625, 0.75, 0.625, 1.0, 0.375, 1.0, 0.125, 0.5, 0.375, 0.5, 0.375, 0.75, 0.125, 0.75, 0.625, 0.5, 0.875, 0.5, 0.875, 0.75, 0.625, 0.75, 0.375, 0.0, 0.625, 0.0, 0.625, 0.25, 0.375, 0.25, 0.375, 0.25, 0.625, 0.25, 0.625, 0.5, 0.375, 0.5, 0.375, 0.5, 0.625, 0.5, 0.625, 0.75, 0.375, 0.75, 0.375, 0.75, 0.625, 0.75, 0.625, 1.0, 0.375, 1.0, 0.125, 0.5, 0.375, 0.5, 0.375, 0.75, 0.125, 0.75, 0.625, 0.5, 0.875, 0.5, 0.875, 0.75, 0.625, 0.75, 0.454, 0.829, 0.546, 0.829, 0.546, 0.921, 0.454, 0.921, 0.454, 0.579, 0.546, 0.579, 0.546, 0.671, 0.454, 0.671, 0.204, 0.671, 0.204, 0.75, 0.1584, 0.75, 0.125, 0.671, 0.704, 0.579, 0.796, 0.579, 0.796, 0.671, 0.704, 0.671, 0.454, 0.07898, 0.546, 0.07898, 0.546, 0.171, 0.454, 0.171, 0.454, 0.329, 0.546, 0.329, 0.546, 0.421, 0.454, 0.421, 0.546, 0.671, 0.546, 0.579, 0.546, 0.579, 0.546, 0.671, 0.454, 0.171, 0.546, 0.171, 0.546, 0.171, 0.454, 0.171, 0.704, 0.671, 0.796, 0.671, 0.796, 0.671, 0.704, 0.671, 0.546, 0.579, 0.454, 0.579, 0.454, 0.579, 0.546, 0.579, 0.454, 0.921, 0.546, 0.921, 0.546, 0.921, 0.454, 0.921, 0.454, 0.829, 0.454, 0.921, 0.454, 0.921, 0.454, 0.829, 0.546, 0.421, 0.546, 0.329, 0.546, 0.329, 0.546, 0.421, 0.454, 0.07898, 0.454, 0.171, 0.454, 0.171, 0.454, 0.07898, 0.704, 0.579, 0.704, 0.671, 0.704, 0.671, 0.704, 0.579, 0.546, 0.329, 0.454, 0.329, 0.454, 0.329, 0.546, 0.329, 0.454, 0.579, 0.454, 0.671, 0.454, 0.671, 0.454, 0.579, 0.546, 0.171, 0.546, 0.07898, 0.546, 0.07898, 0.546, 0.171, 0.204, 0.671, 0.296, 0.671, 0.296, 0.671, 0.204, 0.671, 0.796, 0.579, 0.704, 0.579, 0.704, 0.579, 0.796, 0.579, 0.204, 0.579, 0.204, 0.671, 0.204, 0.671, 0.204, 0.579, 0.454, 0.671, 0.546, 0.671, 0.546, 0.671, 0.454, 0.671, 0.454, 0.329, 0.454, 0.421, 0.454, 0.421, 0.454, 0.329, 0.296, 0.671, 0.296, 0.579, 0.296, 0.579, 0.296, 0.671, 0.796, 0.671, 0.796, 0.579, 0.796, 0.579, 0.796, 0.671, 0.546, 0.921, 0.546, 0.829, 0.546, 0.829, 0.546, 0.921, 0.454, 0.421, 0.546, 0.421, 0.546, 0.421, 0.454, 0.421, 0.546, 0.07898, 0.454, 0.07898, 0.454, 0.07898, 0.546, 0.07898, 0.546, 0.829, 0.454, 0.829, 0.454, 0.829, 0.546, 0.829, 0.296, 0.579, 0.204, 0.579, 0.204, 0.579, 0.296, 0.579, 0.204, 0.579, 0.296, 0.579, 0.296, 0.671, 0.204, 0.671, 0.454, 0.921, 0.454, 1.0, 0.4084, 1.0, 0.375, 0.921, 0.454, 0.07898, 0.375, 0.07898, 0.375, 0.03338, 0.454, 0.0, 0.546, 0.921, 0.625, 0.921, 0.625, 0.9666, 0.546, 1.0, 0.796, 0.671, 0.875, 0.671, 0.875, 0.7166, 0.796, 0.75, 0.546, 0.07898, 0.546, 0.0, 0.5916, 0.0, 0.625, 0.07898, 0.204, 0.579, 0.125, 0.579, 0.125, 0.5334, 0.204, 0.5, 0.454, 0.171, 0.454, 0.25, 0.4084, 0.25, 0.375, 0.171, 0.454, 0.329, 0.375, 0.329, 0.375, 0.2834, 0.454, 0.25, 0.796, 0.579, 0.796, 0.5, 0.8416, 0.5, 0.875, 0.579, 0.546, 0.329, 0.546, 0.25, 0.5916, 0.25, 0.625, 0.329, 0.546, 0.171, 0.625, 0.171, 0.625, 0.2166, 0.546, 0.25, 0.296, 0.671, 0.375, 0.671, 0.3861, 0.75, 0.296, 0.75, 0.454, 0.671, 0.454, 0.75, 0.3861, 0.75, 0.375, 0.671, 0.454, 0.829, 0.375, 0.829, 0.3861, 0.75, 0.454, 0.75, 0.704, 0.671, 0.704, 0.75, 0.625, 0.7389, 0.625, 0.671, 0.546, 0.829, 0.546, 0.75, 0.625, 0.7389, 0.625, 0.829, 0.546, 0.671, 0.625, 0.671, 0.625, 0.7389, 0.546, 0.75, 0.296, 0.579, 0.296, 0.5, 0.375, 0.5111, 0.375, 0.579, 0.454, 0.421, 0.454, 0.5, 0.375, 0.5111, 0.375, 0.421, 0.454, 0.579, 0.375, 0.579, 0.375, 0.5111, 0.454, 0.5, 0.704, 0.579, 0.625, 0.579, 0.6139, 0.5, 0.704, 0.5, 0.546, 0.579, 0.546, 0.5, 0.6139, 0.5, 0.625, 0.579, 0.546, 0.421, 0.625, 0.421, 0.6139, 0.5, 0.546, 0.5, 0.204, 0.579, 0.204, 0.671, 0.125, 0.671, 0.125, 0.579, 0.375, 0.171, 0.375, 0.07898, 0.454, 0.07898, 0.454, 0.171, 0.454, 0.921, 0.546, 0.921, 0.546, 1.0, 0.454, 1.0, 0.454, 0.0, 0.546, 0.0, 0.546, 0.07898, 0.454, 0.07898, 0.796, 0.671, 0.796, 0.579, 0.875, 0.579, 0.875, 0.671, 0.625, 0.07898, 0.625, 0.171, 0.546, 0.171, 0.546, 0.07898, 0.546, 0.329, 0.454, 0.329, 0.454, 0.25, 0.546, 0.25, 0.546, 0.25, 0.454, 0.25, 0.454, 0.171, 0.546, 0.171, 0.296, 0.579, 0.204, 0.579, 0.204, 0.5, 0.296, 0.5, 0.375, 0.421, 0.375, 0.329, 0.454, 0.329, 0.454, 0.421, 0.796, 0.579, 0.704, 0.579, 0.704, 0.5, 0.796, 0.5, 0.625, 0.329, 0.625, 0.421, 0.546, 0.421, 0.546, 0.329, 0.546, 0.579, 0.454, 0.579, 0.454, 0.5, 0.546, 0.5, 0.546, 0.5, 0.454, 0.5, 0.454, 0.421, 0.546, 0.421, 0.296, 0.671, 0.296, 0.579, 0.375, 0.579, 0.375, 0.671, 0.375, 0.671, 0.375, 0.579, 0.454, 0.579, 0.454, 0.671, 0.704, 0.579, 0.704, 0.671, 0.625, 0.671, 0.625, 0.579, 0.625, 0.579, 0.625, 0.671, 0.546, 0.671, 0.546, 0.579, 0.546, 0.829, 0.454, 0.829, 0.454, 0.75, 0.546, 0.75, 0.546, 0.75, 0.454, 0.75, 0.454, 0.671, 0.546, 0.671, 0.204, 0.671, 0.296, 0.671, 0.296, 0.75, 0.204, 0.75, 0.375, 0.921, 0.375, 0.829, 0.454, 0.829, 0.454, 0.921, 0.704, 0.671, 0.796, 0.671, 0.796, 0.75, 0.704, 0.75, 0.625, 0.829, 0.625, 0.921, 0.546, 0.921, 0.546, 0.829])
me_cube_047.materials.append(mat_house)
me_cube_047.materials.append(mat_window)
me_cube_047.materials.append(mat_door)
me_cube_047.materials.append(mat_roof)
me_cube_047.use_remesh_fix_poles = True
me_cube_047.use_remesh_preserve_attributes = False
me_cube_047.use_mirror_vertex_groups = False
me_cube_047.update()

# ---- objects
ob_cube_031 = bpy.data.objects.new('Cube.031', me_cube_047)

# ---- transforms, parenting, visibility, modifiers, constraints
ob_cube_031.location = (0.0, 0.0, 0.0)
ob_cube_031.lineart.crease_threshold = 0.0

# ---- collection membership
col_collection.objects.link(ob_cube_031)

# ---- scene / render settings (as saved in the file)
scene.frame_start = 1; scene.frame_end = 250; scene.frame_set(1)
scene.render.engine = 'BLENDER_EEVEE_NEXT'
scene.cycles.use_denoising = False
scene.cycles.samples = 128
scene.cycles.sampling_pattern = 'TABULATED_SOBOL'
scene.cycles.use_adaptive_sampling = False
scene.cycles.use_light_tree = False
scene.view_settings.view_transform = 'Filmic'
bpy.context.view_layer.update()

# ---- added for rendering (the .blend has no active camera and no usable light): camera, sun
cam_auto = bpy.data.cameras.new('AutoCamera')
cam_auto.lens = 50.0
cam_auto.sensor_width = 36.0
cam_auto.clip_end = 1000.0
ob_auto_camera = bpy.data.objects.new('AutoCamera', cam_auto)
scene.collection.objects.link(ob_auto_camera)
ob_auto_camera.location = (11.0901, -8.7052, 13.0981)
ob_auto_camera.rotation_euler = (1.09748, -7.21219e-08, 0.694738)
scene.camera = ob_auto_camera
light_auto_sun = bpy.data.lights.new('AutoSun', 'SUN')
light_auto_sun.energy = 3.0
light_auto_sun.angle = 0.0523599
ob_auto_sun = bpy.data.objects.new('AutoSun', light_auto_sun)
scene.collection.objects.link(ob_auto_sun)
ob_auto_sun.rotation_euler = (0.872665, 0.174533, 0.523599)
bpy.context.view_layer.update()
